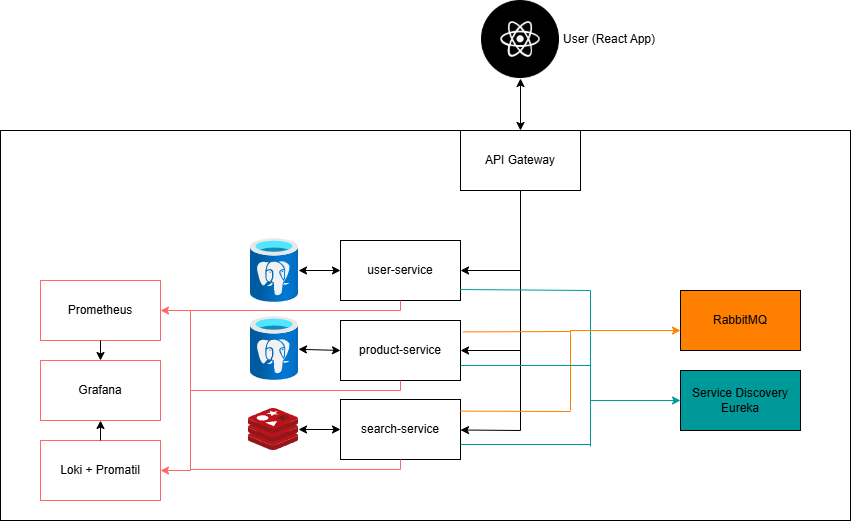

The diagram above was exported from draw.io. Its source (the exported page's mxGraphModel, read from the mxfile embedded in the PNG):
<mxGraphModel dx="2755" dy="615" grid="1" gridSize="10" guides="1" tooltips="1" connect="1" arrows="1" fold="1" page="1" pageScale="1" pageWidth="827" pageHeight="1169" math="0" shadow="0">
  <root>
    <mxCell id="0" />
    <mxCell id="1" parent="0" />
    <mxCell id="CzGPOO1i0U-1WX9AUfrC-65" value="" style="rounded=0;whiteSpace=wrap;html=1;" parent="1" vertex="1">
      <mxGeometry x="-110" y="190" width="850" height="390" as="geometry" />
    </mxCell>
    <mxCell id="CzGPOO1i0U-1WX9AUfrC-2" value="API Gateway" style="rounded=0;whiteSpace=wrap;html=1;" parent="1" vertex="1">
      <mxGeometry x="350" y="190" width="120" height="60" as="geometry" />
    </mxCell>
    <mxCell id="CzGPOO1i0U-1WX9AUfrC-4" value="user-service" style="rounded=0;whiteSpace=wrap;html=1;" parent="1" vertex="1">
      <mxGeometry x="230" y="300" width="120" height="60" as="geometry" />
    </mxCell>
    <mxCell id="CzGPOO1i0U-1WX9AUfrC-5" value="product-service" style="rounded=0;whiteSpace=wrap;html=1;" parent="1" vertex="1">
      <mxGeometry x="230" y="380" width="120" height="60" as="geometry" />
    </mxCell>
    <mxCell id="CzGPOO1i0U-1WX9AUfrC-8" value="User (React App)" style="text;html=1;align=center;verticalAlign=middle;whiteSpace=wrap;rounded=0;" parent="1" vertex="1">
      <mxGeometry x="449" y="84" width="100" height="30" as="geometry" />
    </mxCell>
    <mxCell id="CzGPOO1i0U-1WX9AUfrC-9" value="" style="image;aspect=fixed;html=1;points=[];align=center;fontSize=12;image=img/lib/azure2/databases/Azure_Database_PostgreSQL_Server.svg;" parent="1" vertex="1">
      <mxGeometry x="140" y="298" width="48" height="64" as="geometry" />
    </mxCell>
    <mxCell id="CzGPOO1i0U-1WX9AUfrC-10" value="" style="shape=image;html=1;verticalAlign=top;verticalLabelPosition=bottom;labelBackgroundColor=#ffffff;imageAspect=0;aspect=fixed;image=https://cdn3.iconfinder.com/data/icons/brands-pack/240/react-128.png" parent="1" vertex="1">
      <mxGeometry x="371" y="60" width="78" height="78" as="geometry" />
    </mxCell>
    <mxCell id="CzGPOO1i0U-1WX9AUfrC-12" value="" style="endArrow=classic;startArrow=classic;html=1;rounded=0;entryX=0;entryY=0.5;entryDx=0;entryDy=0;" parent="1" source="CzGPOO1i0U-1WX9AUfrC-9" target="CzGPOO1i0U-1WX9AUfrC-4" edge="1">
      <mxGeometry width="50" height="50" relative="1" as="geometry">
        <mxPoint x="340" y="320" as="sourcePoint" />
        <mxPoint x="390" y="270" as="targetPoint" />
      </mxGeometry>
    </mxCell>
    <mxCell id="CzGPOO1i0U-1WX9AUfrC-13" value="" style="image;aspect=fixed;html=1;points=[];align=center;fontSize=12;image=img/lib/azure2/databases/Azure_Database_PostgreSQL_Server.svg;" parent="1" vertex="1">
      <mxGeometry x="140" y="376" width="48" height="64" as="geometry" />
    </mxCell>
    <mxCell id="CzGPOO1i0U-1WX9AUfrC-14" value="" style="endArrow=classic;startArrow=classic;html=1;rounded=0;entryX=0;entryY=0.5;entryDx=0;entryDy=0;" parent="1" source="CzGPOO1i0U-1WX9AUfrC-13" target="CzGPOO1i0U-1WX9AUfrC-5" edge="1">
      <mxGeometry width="50" height="50" relative="1" as="geometry">
        <mxPoint x="-0.0019999999999527063" y="406.006" as="sourcePoint" />
        <mxPoint x="208.99" y="409.99" as="targetPoint" />
      </mxGeometry>
    </mxCell>
    <mxCell id="CzGPOO1i0U-1WX9AUfrC-15" value="RabbitMQ" style="rounded=0;whiteSpace=wrap;html=1;fillColor=#FF8000;" parent="1" vertex="1">
      <mxGeometry x="570" y="350" width="120" height="60" as="geometry" />
    </mxCell>
    <mxCell id="CzGPOO1i0U-1WX9AUfrC-18" value="search-service" style="rounded=0;whiteSpace=wrap;html=1;" parent="1" vertex="1">
      <mxGeometry x="230" y="459" width="120" height="60" as="geometry" />
    </mxCell>
    <mxCell id="CzGPOO1i0U-1WX9AUfrC-21" value="" style="image;sketch=0;aspect=fixed;html=1;points=[];align=center;fontSize=12;image=img/lib/mscae/Cache_Redis_Product.svg;" parent="1" vertex="1">
      <mxGeometry x="138" y="468" width="50" height="42" as="geometry" />
    </mxCell>
    <mxCell id="CzGPOO1i0U-1WX9AUfrC-22" value="" style="endArrow=classic;startArrow=classic;html=1;rounded=0;entryX=0;entryY=0.5;entryDx=0;entryDy=0;" parent="1" source="CzGPOO1i0U-1WX9AUfrC-21" target="CzGPOO1i0U-1WX9AUfrC-18" edge="1">
      <mxGeometry width="50" height="50" relative="1" as="geometry">
        <mxPoint x="420" y="470" as="sourcePoint" />
        <mxPoint x="470" y="420" as="targetPoint" />
      </mxGeometry>
    </mxCell>
    <mxCell id="CzGPOO1i0U-1WX9AUfrC-24" value="" style="endArrow=classic;startArrow=classic;html=1;rounded=0;entryX=0.5;entryY=1;entryDx=0;entryDy=0;" parent="1" target="CzGPOO1i0U-1WX9AUfrC-10" edge="1">
      <mxGeometry width="50" height="50" relative="1" as="geometry">
        <mxPoint x="410" y="190" as="sourcePoint" />
        <mxPoint x="470" y="420" as="targetPoint" />
      </mxGeometry>
    </mxCell>
    <mxCell id="CzGPOO1i0U-1WX9AUfrC-27" value="Service Discovery&lt;div&gt;Eureka&lt;/div&gt;" style="rounded=0;whiteSpace=wrap;html=1;fillColor=#009999;" parent="1" vertex="1">
      <mxGeometry x="570" y="430" width="120" height="60" as="geometry" />
    </mxCell>
    <mxCell id="CzGPOO1i0U-1WX9AUfrC-28" value="Prometheus" style="rounded=0;whiteSpace=wrap;html=1;strokeColor=#FF6666;" parent="1" vertex="1">
      <mxGeometry x="-70" y="340" width="120" height="60" as="geometry" />
    </mxCell>
    <mxCell id="CzGPOO1i0U-1WX9AUfrC-29" value="Grafana" style="rounded=0;whiteSpace=wrap;html=1;strokeColor=#FF6666;" parent="1" vertex="1">
      <mxGeometry x="-70" y="420" width="120" height="60" as="geometry" />
    </mxCell>
    <mxCell id="CzGPOO1i0U-1WX9AUfrC-30" value="Loki + Promatil" style="rounded=0;whiteSpace=wrap;html=1;strokeColor=#FF6666;" parent="1" vertex="1">
      <mxGeometry x="-70" y="500" width="120" height="60" as="geometry" />
    </mxCell>
    <mxCell id="CzGPOO1i0U-1WX9AUfrC-40" value="" style="endArrow=none;html=1;rounded=0;entryX=0.5;entryY=1;entryDx=0;entryDy=0;" parent="1" target="CzGPOO1i0U-1WX9AUfrC-2" edge="1">
      <mxGeometry width="50" height="50" relative="1" as="geometry">
        <mxPoint x="410" y="490" as="sourcePoint" />
        <mxPoint x="460" y="400" as="targetPoint" />
      </mxGeometry>
    </mxCell>
    <mxCell id="CzGPOO1i0U-1WX9AUfrC-41" value="" style="endArrow=classic;html=1;rounded=0;" parent="1" target="CzGPOO1i0U-1WX9AUfrC-4" edge="1">
      <mxGeometry width="50" height="50" relative="1" as="geometry">
        <mxPoint x="410" y="330" as="sourcePoint" />
        <mxPoint x="460" y="400" as="targetPoint" />
      </mxGeometry>
    </mxCell>
    <mxCell id="CzGPOO1i0U-1WX9AUfrC-42" value="" style="endArrow=classic;html=1;rounded=0;entryX=1;entryY=0.5;entryDx=0;entryDy=0;" parent="1" target="CzGPOO1i0U-1WX9AUfrC-5" edge="1">
      <mxGeometry width="50" height="50" relative="1" as="geometry">
        <mxPoint x="410" y="410" as="sourcePoint" />
        <mxPoint x="460" y="400" as="targetPoint" />
      </mxGeometry>
    </mxCell>
    <mxCell id="CzGPOO1i0U-1WX9AUfrC-43" value="" style="endArrow=classic;html=1;rounded=0;" parent="1" target="CzGPOO1i0U-1WX9AUfrC-18" edge="1">
      <mxGeometry width="50" height="50" relative="1" as="geometry">
        <mxPoint x="410" y="490" as="sourcePoint" />
        <mxPoint x="460" y="400" as="targetPoint" />
      </mxGeometry>
    </mxCell>
    <mxCell id="CzGPOO1i0U-1WX9AUfrC-45" value="" style="endArrow=none;html=1;rounded=0;exitX=1;exitY=0.75;exitDx=0;exitDy=0;fillColor=#009999;strokeColor=#009999;" parent="1" source="CzGPOO1i0U-1WX9AUfrC-18" edge="1">
      <mxGeometry width="50" height="50" relative="1" as="geometry">
        <mxPoint x="420" y="530" as="sourcePoint" />
        <mxPoint x="480" y="504" as="targetPoint" />
      </mxGeometry>
    </mxCell>
    <mxCell id="CzGPOO1i0U-1WX9AUfrC-46" value="" style="endArrow=none;html=1;rounded=0;strokeColor=#009999;" parent="1" edge="1">
      <mxGeometry width="50" height="50" relative="1" as="geometry">
        <mxPoint x="480" y="350" as="sourcePoint" />
        <mxPoint x="480" y="506" as="targetPoint" />
      </mxGeometry>
    </mxCell>
    <mxCell id="CzGPOO1i0U-1WX9AUfrC-47" value="" style="endArrow=none;html=1;rounded=0;exitX=0.997;exitY=0.817;exitDx=0;exitDy=0;exitPerimeter=0;fillColor=#009999;strokeColor=#009999;" parent="1" source="CzGPOO1i0U-1WX9AUfrC-4" edge="1">
      <mxGeometry width="50" height="50" relative="1" as="geometry">
        <mxPoint x="480" y="420" as="sourcePoint" />
        <mxPoint x="480" y="350" as="targetPoint" />
      </mxGeometry>
    </mxCell>
    <mxCell id="CzGPOO1i0U-1WX9AUfrC-48" value="" style="endArrow=classic;html=1;rounded=0;entryX=0;entryY=0.5;entryDx=0;entryDy=0;fillColor=#009999;strokeColor=#009999;" parent="1" target="CzGPOO1i0U-1WX9AUfrC-27" edge="1">
      <mxGeometry width="50" height="50" relative="1" as="geometry">
        <mxPoint x="480" y="460" as="sourcePoint" />
        <mxPoint x="530" y="418" as="targetPoint" />
      </mxGeometry>
    </mxCell>
    <mxCell id="CzGPOO1i0U-1WX9AUfrC-49" value="" style="endArrow=none;html=1;rounded=0;exitX=1.02;exitY=0.193;exitDx=0;exitDy=0;exitPerimeter=0;strokeColor=#FF8000;" parent="1" edge="1">
      <mxGeometry width="50" height="50" relative="1" as="geometry">
        <mxPoint x="350.0000000000001" y="470.58000000000004" as="sourcePoint" />
        <mxPoint x="460" y="471" as="targetPoint" />
      </mxGeometry>
    </mxCell>
    <mxCell id="CzGPOO1i0U-1WX9AUfrC-50" value="" style="endArrow=none;html=1;rounded=0;exitX=1.02;exitY=0.19;exitDx=0;exitDy=0;exitPerimeter=0;strokeColor=#FF8000;" parent="1" source="CzGPOO1i0U-1WX9AUfrC-5" edge="1">
      <mxGeometry width="50" height="50" relative="1" as="geometry">
        <mxPoint x="480" y="420" as="sourcePoint" />
        <mxPoint x="460" y="391" as="targetPoint" />
      </mxGeometry>
    </mxCell>
    <mxCell id="CzGPOO1i0U-1WX9AUfrC-53" value="" style="endArrow=none;html=1;rounded=0;strokeColor=#FF8000;" parent="1" edge="1">
      <mxGeometry width="50" height="50" relative="1" as="geometry">
        <mxPoint x="460" y="470" as="sourcePoint" />
        <mxPoint x="460" y="390" as="targetPoint" />
      </mxGeometry>
    </mxCell>
    <mxCell id="CzGPOO1i0U-1WX9AUfrC-54" value="" style="endArrow=classic;html=1;rounded=0;entryX=0;entryY=0.667;entryDx=0;entryDy=0;entryPerimeter=0;strokeColor=#FF8000;" parent="1" target="CzGPOO1i0U-1WX9AUfrC-15" edge="1">
      <mxGeometry width="50" height="50" relative="1" as="geometry">
        <mxPoint x="460" y="390" as="sourcePoint" />
        <mxPoint x="530" y="360" as="targetPoint" />
      </mxGeometry>
    </mxCell>
    <mxCell id="CzGPOO1i0U-1WX9AUfrC-57" value="" style="endArrow=none;html=1;rounded=0;entryX=0.5;entryY=1;entryDx=0;entryDy=0;strokeColor=#FF6666;" parent="1" target="CzGPOO1i0U-1WX9AUfrC-4" edge="1">
      <mxGeometry width="50" height="50" relative="1" as="geometry">
        <mxPoint x="80" y="370" as="sourcePoint" />
        <mxPoint x="420" y="350" as="targetPoint" />
        <Array as="points">
          <mxPoint x="290" y="370" />
        </Array>
      </mxGeometry>
    </mxCell>
    <mxCell id="CzGPOO1i0U-1WX9AUfrC-58" value="" style="endArrow=none;html=1;rounded=0;entryX=0.5;entryY=1;entryDx=0;entryDy=0;strokeColor=#FF6666;" parent="1" edge="1">
      <mxGeometry width="50" height="50" relative="1" as="geometry">
        <mxPoint x="80" y="450" as="sourcePoint" />
        <mxPoint x="290" y="440" as="targetPoint" />
        <Array as="points">
          <mxPoint x="290" y="450" />
        </Array>
      </mxGeometry>
    </mxCell>
    <mxCell id="CzGPOO1i0U-1WX9AUfrC-59" value="" style="endArrow=none;html=1;rounded=0;entryX=0.5;entryY=1;entryDx=0;entryDy=0;strokeColor=#FF6666;" parent="1" edge="1">
      <mxGeometry width="50" height="50" relative="1" as="geometry">
        <mxPoint x="80" y="529" as="sourcePoint" />
        <mxPoint x="290" y="519" as="targetPoint" />
        <Array as="points">
          <mxPoint x="290" y="529" />
        </Array>
      </mxGeometry>
    </mxCell>
    <mxCell id="CzGPOO1i0U-1WX9AUfrC-60" value="" style="endArrow=none;html=1;rounded=0;strokeColor=#FF6666;" parent="1" edge="1">
      <mxGeometry width="50" height="50" relative="1" as="geometry">
        <mxPoint x="80" y="530" as="sourcePoint" />
        <mxPoint x="80" y="370" as="targetPoint" />
      </mxGeometry>
    </mxCell>
    <mxCell id="CzGPOO1i0U-1WX9AUfrC-61" value="" style="endArrow=classic;html=1;rounded=0;strokeColor=#FF6666;" parent="1" edge="1">
      <mxGeometry width="50" height="50" relative="1" as="geometry">
        <mxPoint x="80" y="370" as="sourcePoint" />
        <mxPoint x="50" y="370" as="targetPoint" />
      </mxGeometry>
    </mxCell>
    <mxCell id="CzGPOO1i0U-1WX9AUfrC-62" value="" style="endArrow=classic;html=1;rounded=0;entryX=1;entryY=0.5;entryDx=0;entryDy=0;strokeColor=#FF6666;" parent="1" target="CzGPOO1i0U-1WX9AUfrC-30" edge="1">
      <mxGeometry width="50" height="50" relative="1" as="geometry">
        <mxPoint x="80" y="530" as="sourcePoint" />
        <mxPoint x="380" y="370" as="targetPoint" />
      </mxGeometry>
    </mxCell>
    <mxCell id="CzGPOO1i0U-1WX9AUfrC-63" value="" style="endArrow=classic;html=1;rounded=0;exitX=0.5;exitY=1;exitDx=0;exitDy=0;entryX=0.5;entryY=0;entryDx=0;entryDy=0;" parent="1" source="CzGPOO1i0U-1WX9AUfrC-28" target="CzGPOO1i0U-1WX9AUfrC-29" edge="1">
      <mxGeometry width="50" height="50" relative="1" as="geometry">
        <mxPoint x="230" y="470" as="sourcePoint" />
        <mxPoint x="280" y="420" as="targetPoint" />
      </mxGeometry>
    </mxCell>
    <mxCell id="CzGPOO1i0U-1WX9AUfrC-64" value="" style="endArrow=classic;html=1;rounded=0;exitX=0.5;exitY=0;exitDx=0;exitDy=0;entryX=0.5;entryY=1;entryDx=0;entryDy=0;" parent="1" source="CzGPOO1i0U-1WX9AUfrC-30" target="CzGPOO1i0U-1WX9AUfrC-29" edge="1">
      <mxGeometry width="50" height="50" relative="1" as="geometry">
        <mxPoint x="230" y="470" as="sourcePoint" />
        <mxPoint x="280" y="420" as="targetPoint" />
      </mxGeometry>
    </mxCell>
    <mxCell id="gSMRtsiRKtBVpZNOA8_B-1" value="" style="endArrow=none;html=1;rounded=0;strokeColor=#009999;entryX=1;entryY=0.75;entryDx=0;entryDy=0;" edge="1" parent="1" target="CzGPOO1i0U-1WX9AUfrC-5">
      <mxGeometry width="50" height="50" relative="1" as="geometry">
        <mxPoint x="480" y="425" as="sourcePoint" />
        <mxPoint x="490" y="516" as="targetPoint" />
      </mxGeometry>
    </mxCell>
  </root>
</mxGraphModel>